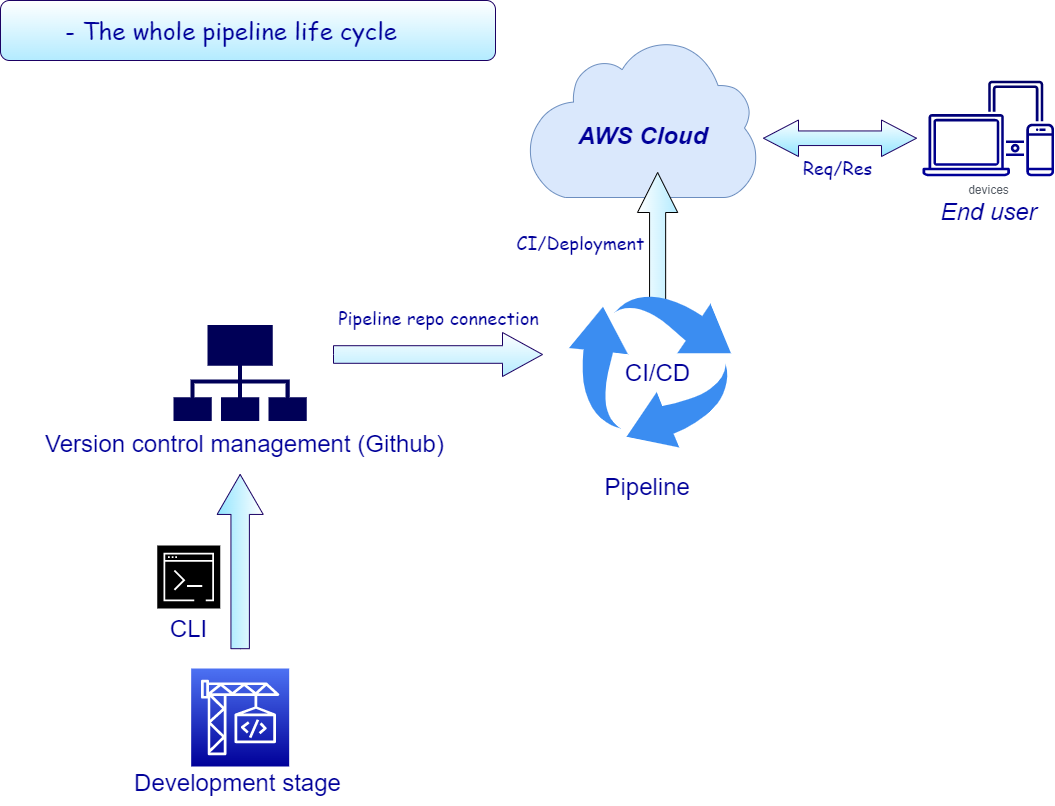

The diagram above was exported from draw.io. Its source (the exported page's mxGraphModel, read from the mxfile embedded in the PNG):
<mxGraphModel dx="1500" dy="887" grid="0" gridSize="10" guides="1" tooltips="1" connect="1" arrows="1" fold="1" page="1" pageScale="1" pageWidth="1169" pageHeight="827" math="0" shadow="0">
  <root>
    <mxCell id="WIyWlLk6GJQsqaUBKTNV-0" />
    <mxCell id="WIyWlLk6GJQsqaUBKTNV-1" parent="WIyWlLk6GJQsqaUBKTNV-0" />
    <mxCell id="CDTdM1tgyfVVhoymPFxk-4" value="" style="sketch=0;html=1;aspect=fixed;strokeColor=#6c8ebf;shadow=0;align=center;verticalAlign=top;fillColor=#dae8fc;shape=mxgraph.gcp2.cloud;fontSize=24;" vertex="1" parent="WIyWlLk6GJQsqaUBKTNV-1">
      <mxGeometry x="546" y="54" width="230.43" height="159" as="geometry" />
    </mxCell>
    <mxCell id="CDTdM1tgyfVVhoymPFxk-1" value="&lt;font color=&quot;#000099&quot; style=&quot;font-size: 24px;&quot;&gt;&lt;b&gt;&lt;i&gt;AWS Cloud&lt;/i&gt;&lt;/b&gt;&lt;/font&gt;" style="text;html=1;align=center;verticalAlign=middle;resizable=0;points=[];autosize=1;strokeColor=none;fillColor=none;" vertex="1" parent="WIyWlLk6GJQsqaUBKTNV-1">
      <mxGeometry x="587.72" y="131" width="147" height="41" as="geometry" />
    </mxCell>
    <mxCell id="CDTdM1tgyfVVhoymPFxk-5" value="CI/CD" style="text;html=1;align=center;verticalAlign=middle;resizable=0;points=[];autosize=1;strokeColor=none;fillColor=none;fontSize=24;fontColor=#000099;" vertex="1" parent="WIyWlLk6GJQsqaUBKTNV-1">
      <mxGeometry x="634" y="368" width="83" height="41" as="geometry" />
    </mxCell>
    <mxCell id="CDTdM1tgyfVVhoymPFxk-10" value="devices" style="sketch=0;outlineConnect=0;gradientColor=#000099;fontColor=#545B64;strokeColor=none;fillColor=#000066;dashed=0;verticalLabelPosition=bottom;verticalAlign=top;align=center;html=1;fontSize=12;fontStyle=0;aspect=fixed;shape=mxgraph.aws4.illustration_devices;pointerEvents=1" vertex="1" parent="WIyWlLk6GJQsqaUBKTNV-1">
      <mxGeometry x="941" y="96" width="131.51" height="96" as="geometry" />
    </mxCell>
    <mxCell id="CDTdM1tgyfVVhoymPFxk-11" value="Pipeline&amp;nbsp;" style="text;html=1;align=center;verticalAlign=middle;resizable=0;points=[];autosize=1;strokeColor=none;fillColor=none;fontSize=24;fontColor=#000099;" vertex="1" parent="WIyWlLk6GJQsqaUBKTNV-1">
      <mxGeometry x="613.5" y="482" width="110" height="41" as="geometry" />
    </mxCell>
    <mxCell id="CDTdM1tgyfVVhoymPFxk-12" value="" style="html=1;shadow=0;dashed=0;align=center;verticalAlign=middle;shape=mxgraph.arrows2.arrow;dy=0.6;dx=40;direction=north;notch=0;fontSize=24;fontColor=#000099;gradientColor=#B3EBFF;" vertex="1" parent="WIyWlLk6GJQsqaUBKTNV-1">
      <mxGeometry x="656" y="188" width="40.21" height="135" as="geometry" />
    </mxCell>
    <mxCell id="CDTdM1tgyfVVhoymPFxk-3" value="" style="sketch=0;html=1;aspect=fixed;strokeColor=none;shadow=0;align=center;verticalAlign=top;fillColor=#3B8DF1;shape=mxgraph.gcp2.arrow_cycle;fontSize=24;fontColor=#000099;" vertex="1" parent="WIyWlLk6GJQsqaUBKTNV-1">
      <mxGeometry x="587.4499999999999" y="309" width="162.1" height="154" as="geometry" />
    </mxCell>
    <mxCell id="CDTdM1tgyfVVhoymPFxk-21" value="" style="sketch=0;points=[[0,0,0],[0.25,0,0],[0.5,0,0],[0.75,0,0],[1,0,0],[0,1,0],[0.25,1,0],[0.5,1,0],[0.75,1,0],[1,1,0],[0,0.25,0],[0,0.5,0],[0,0.75,0],[1,0.25,0],[1,0.5,0],[1,0.75,0]];outlineConnect=0;fontColor=#232F3E;gradientColor=#4D72F3;gradientDirection=north;fillColor=#000099;strokeColor=#ffffff;dashed=0;verticalLabelPosition=bottom;verticalAlign=top;align=center;html=1;fontSize=12;fontStyle=0;aspect=fixed;shape=mxgraph.aws4.resourceIcon;resIcon=mxgraph.aws4.codebuild;" vertex="1" parent="WIyWlLk6GJQsqaUBKTNV-1">
      <mxGeometry x="209.67" y="684" width="98" height="98" as="geometry" />
    </mxCell>
    <mxCell id="CDTdM1tgyfVVhoymPFxk-22" value="" style="html=1;shadow=0;dashed=0;align=center;verticalAlign=middle;shape=mxgraph.arrows2.twoWayArrow;dy=0.6;dx=35;strokeColor=#1B0063;fontSize=24;fontColor=#000099;fillColor=#FFF;gradientColor=#91E5FF;" vertex="1" parent="WIyWlLk6GJQsqaUBKTNV-1">
      <mxGeometry x="782" y="135.5" width="153" height="36.5" as="geometry" />
    </mxCell>
    <mxCell id="CDTdM1tgyfVVhoymPFxk-23" value="" style="html=1;shadow=0;dashed=0;align=center;verticalAlign=middle;shape=mxgraph.arrows2.arrow;dy=0.6;dx=40;flipH=1;notch=0;strokeColor=#1B0063;fontSize=24;fontColor=#000099;fillColor=#FFFF;gradientColor=#91E5FF;rotation=90;" vertex="1" parent="WIyWlLk6GJQsqaUBKTNV-1">
      <mxGeometry x="171.54000000000002" y="554" width="174.25" height="46.13" as="geometry" />
    </mxCell>
    <mxCell id="CDTdM1tgyfVVhoymPFxk-25" value="CLI" style="text;html=1;align=center;verticalAlign=middle;resizable=0;points=[];autosize=1;strokeColor=none;fillColor=none;fontSize=24;fontColor=#000099;" vertex="1" parent="WIyWlLk6GJQsqaUBKTNV-1">
      <mxGeometry x="179.75" y="624" width="55" height="41" as="geometry" />
    </mxCell>
    <mxCell id="CDTdM1tgyfVVhoymPFxk-26" value="Development stage" style="text;html=1;align=center;verticalAlign=middle;resizable=0;points=[];autosize=1;strokeColor=none;fillColor=none;fontSize=24;fontColor=#000099;" vertex="1" parent="WIyWlLk6GJQsqaUBKTNV-1">
      <mxGeometry x="143" y="779" width="225" height="41" as="geometry" />
    </mxCell>
    <mxCell id="CDTdM1tgyfVVhoymPFxk-19" value="" style="sketch=0;points=[[0,0,0],[0.25,0,0],[0.5,0,0],[0.75,0,0],[1,0,0],[0,1,0],[0.25,1,0],[0.5,1,0],[0.75,1,0],[1,1,0],[0,0.25,0],[0,0.5,0],[0,0.75,0],[1,0.25,0],[1,0.5,0],[1,0.75,0]];outlineConnect=0;fontColor=#232F3E;gradientColor=#000000;gradientDirection=north;fillColor=#000000;strokeColor=#ffffff;dashed=0;verticalLabelPosition=bottom;verticalAlign=top;align=center;html=1;fontSize=12;fontStyle=0;aspect=fixed;shape=mxgraph.aws4.resourceIcon;resIcon=mxgraph.aws4.command_line_interface;" vertex="1" parent="WIyWlLk6GJQsqaUBKTNV-1">
      <mxGeometry x="175.75" y="561" width="63" height="63" as="geometry" />
    </mxCell>
    <mxCell id="CDTdM1tgyfVVhoymPFxk-27" value="&lt;i style=&quot;&quot;&gt;End user&lt;/i&gt;" style="text;html=1;align=center;verticalAlign=middle;resizable=0;points=[];autosize=1;strokeColor=none;fillColor=none;fontSize=24;fontColor=#000099;" vertex="1" parent="WIyWlLk6GJQsqaUBKTNV-1">
      <mxGeometry x="950.25" y="207" width="114" height="41" as="geometry" />
    </mxCell>
    <mxCell id="CDTdM1tgyfVVhoymPFxk-28" value="" style="sketch=0;html=1;aspect=fixed;strokeColor=none;shadow=0;align=center;verticalAlign=top;fillColor=#000057;shape=mxgraph.gcp2.connected;fontSize=24;fontColor=#000099;" vertex="1" parent="WIyWlLk6GJQsqaUBKTNV-1">
      <mxGeometry x="191.99999999999997" y="340.5" width="133.33" height="96" as="geometry" />
    </mxCell>
    <mxCell id="CDTdM1tgyfVVhoymPFxk-29" value="Version control management (Github)" style="text;html=1;align=center;verticalAlign=middle;resizable=0;points=[];autosize=1;strokeColor=none;fillColor=none;fontSize=24;fontColor=#000099;" vertex="1" parent="WIyWlLk6GJQsqaUBKTNV-1">
      <mxGeometry x="54" y="439" width="417" height="41" as="geometry" />
    </mxCell>
    <mxCell id="CDTdM1tgyfVVhoymPFxk-30" value="" style="html=1;shadow=0;dashed=0;align=center;verticalAlign=middle;shape=mxgraph.arrows2.arrow;dy=0.6;dx=40;notch=0;strokeColor=#1B0063;fontSize=24;fontColor=#000099;fillColor=#FFFFFF;gradientColor=#B3EBFF;" vertex="1" parent="WIyWlLk6GJQsqaUBKTNV-1">
      <mxGeometry x="352" y="348" width="209" height="44" as="geometry" />
    </mxCell>
    <mxCell id="CDTdM1tgyfVVhoymPFxk-32" value="" style="rounded=1;whiteSpace=wrap;html=1;strokeColor=#1B0063;fontSize=24;fontColor=#000099;fillColor=#FFF;gradientColor=#B3EBFF;" vertex="1" parent="WIyWlLk6GJQsqaUBKTNV-1">
      <mxGeometry x="19" y="16" width="495" height="60" as="geometry" />
    </mxCell>
    <mxCell id="CDTdM1tgyfVVhoymPFxk-15" value="&lt;font face=&quot;Comic Sans MS&quot;&gt;- The whole pipeline life cycle&amp;nbsp;&lt;/font&gt;" style="text;html=1;align=center;verticalAlign=middle;resizable=0;points=[];autosize=1;strokeColor=none;fillColor=none;fontSize=24;fontColor=#000099;" vertex="1" parent="WIyWlLk6GJQsqaUBKTNV-1">
      <mxGeometry x="74" y="25.5" width="357" height="42" as="geometry" />
    </mxCell>
    <mxCell id="CDTdM1tgyfVVhoymPFxk-33" value="&lt;font style=&quot;font-size: 18px;&quot;&gt;Req/Res&lt;/font&gt;" style="text;html=1;align=center;verticalAlign=middle;resizable=0;points=[];autosize=1;strokeColor=none;fillColor=none;fontSize=24;fontFamily=Comic Sans MS;fontColor=#000099;" vertex="1" parent="WIyWlLk6GJQsqaUBKTNV-1">
      <mxGeometry x="812" y="161" width="88" height="41" as="geometry" />
    </mxCell>
    <mxCell id="CDTdM1tgyfVVhoymPFxk-34" value="CI/Deployment" style="text;html=1;align=center;verticalAlign=middle;resizable=0;points=[];autosize=1;strokeColor=none;fillColor=none;fontSize=18;fontFamily=Comic Sans MS;fontColor=#000099;" vertex="1" parent="WIyWlLk6GJQsqaUBKTNV-1">
      <mxGeometry x="526" y="241" width="146" height="34" as="geometry" />
    </mxCell>
    <mxCell id="CDTdM1tgyfVVhoymPFxk-35" value="Pipeline repo connection" style="text;html=1;align=center;verticalAlign=middle;resizable=0;points=[];autosize=1;strokeColor=none;fillColor=none;fontSize=18;fontFamily=Comic Sans MS;fontColor=#000099;" vertex="1" parent="WIyWlLk6GJQsqaUBKTNV-1">
      <mxGeometry x="347" y="316" width="219" height="34" as="geometry" />
    </mxCell>
  </root>
</mxGraphModel>